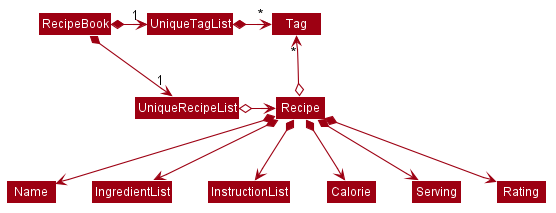

The diagram above was rendered by PlantUML. Its source (embedded in the PNG):
@startuml BetterModelClassDiagram








skinparam BackgroundColor #FFFFFFF

skinparam Shadowing false

skinparam Class {
    FontColor #FFFFFF
    BorderThickness 1
    BorderColor #FFFFFF
    StereotypeFontColor #FFFFFF
    FontName Arial
}

skinparam Actor {
    BorderColor #000000
    Color #000000
    FontName Arial
}

skinparam Sequence {
    MessageAlign center
    BoxFontSize 15
    BoxPadding 0
    BoxFontColor #FFFFFF
    FontName Arial
}

skinparam Participant {
    FontColor #FFFFFFF
    Padding 20
}

skinparam MinClassWidth 50
skinparam ParticipantPadding 10
skinparam Shadowing false
skinparam DefaultTextAlignment center
skinparam packageStyle Rectangle

hide footbox
hide members
hide circle
skinparam arrowThickness 1.1
skinparam arrowColor #9D0012
skinparam classBackgroundColor #9D0012

RecipeBook *-right-> "1" UniqueRecipeList
RecipeBook *-right-> "1" UniqueTagList
UniqueTagList -[hidden]down- UniqueRecipeList
UniqueTagList -[hidden]down- UniqueRecipeList

UniqueTagList *-right-> "*" Tag
UniqueRecipeList o-right-> Recipe

Recipe o-up-> "*" Tag

Recipe *--> Name
Recipe *--> IngredientList
Recipe *--> InstructionList
Recipe *--> Calorie
Recipe *--> Serving
Recipe *--> Rating
@enduml